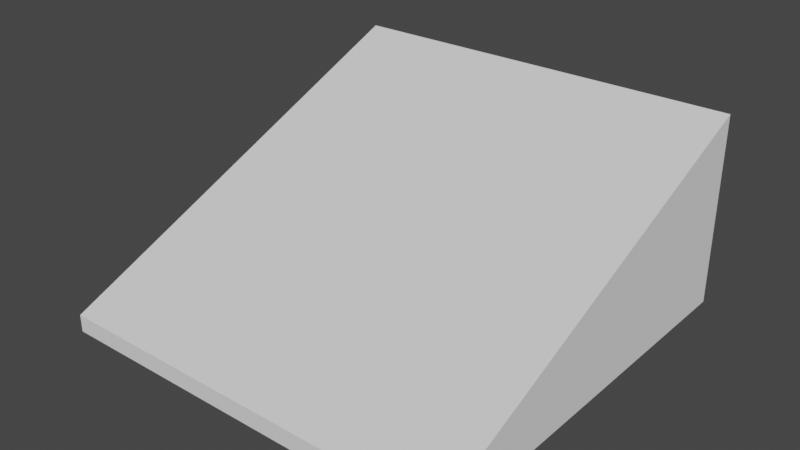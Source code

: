 # Source: Slope.blend  (saved by Blender 2.90.8; exported with 4.5.12 LTS)
import bpy
from mathutils import Matrix  # noqa: F401  (used for matrix-valued properties, if any)

bpy.ops.wm.read_factory_settings(use_empty=True)
scene = bpy.context.scene
scene.name = 'Scene'

# ---- collections
col_collection = bpy.data.collections.new('Collection'); scene.collection.children.link(col_collection)

# ---- world
world_world = bpy.data.worlds.new('World'); scene.world = world_world
world_world.use_nodes = True; world_world.node_tree.nodes.clear()
_N = world_world.node_tree.nodes; _L = world_world.node_tree.links
n0 = _N.new('ShaderNodeOutputWorld'); n0.name = 'World Output'; n0.location = (300, 300)
n1 = _N.new('ShaderNodeBackground'); n1.name = 'Background'; n1.location = (10, 300)
n1.inputs[0].default_value = (0.05088, 0.05088, 0.05088, 1.0)
_L.new(n1.outputs[0], n0.inputs[0])
n0.is_active_output = True
world_world.color = (0.05088, 0.05088, 0.05088)
world_world.use_sun_shadow = False
world_world.sun_shadow_jitter_overblur = 0.0

# ---- meshes
me_cube_001 = bpy.data.meshes.new('Cube.001')
me_cube_001.from_pydata([(-1.0, -1.0, 0.003315), (-1.0, -1.0, 0.08786), (-1.0, 1.0, 0.003315), (-1.0, 1.0, 0.9327), (1.0, -1.0, 0.003315), (1.0, -1.0, 0.08786), (1.0, 1.0, 0.003315), (1.0, 1.0, 0.9327)], [], [(0, 1, 3, 2), (2, 3, 7, 6), (6, 7, 5, 4), (4, 5, 1, 0), (2, 6, 4, 0), (7, 3, 1, 5)])
_uv = me_cube_001.uv_layers.new(name='UVMap')
_uv.uv.foreach_set('vector', [0.375, 0.0, 0.625, 0.0, 0.625, 0.25, 0.375, 0.25, 0.375, 0.25, 0.625, 0.25, 0.625, 0.5, 0.375, 0.5, 0.375, 0.5, 0.625, 0.5, 0.625, 0.75, 0.375, 0.75, 0.375, 0.75, 0.625, 0.75, 0.625, 1.0, 0.375, 1.0, 0.125, 0.5, 0.375, 0.5, 0.375, 0.75, 0.125, 0.75, 0.625, 0.5, 0.875, 0.5, 0.875, 0.75, 0.625, 0.75])
me_cube_001.use_remesh_fix_poles = True
me_cube_001.use_remesh_preserve_attributes = False
me_cube_001.use_mirror_vertex_groups = False
me_cube_001.update()

# ---- objects
ob_cube = bpy.data.objects.new('Cube', me_cube_001)

# ---- transforms, parenting, visibility, modifiers, constraints
ob_cube.location = (0.0, 0.0, 0.0)
ob_cube.lineart.crease_threshold = 0.0

# ---- collection membership
col_collection.objects.link(ob_cube)

# ---- scene / render settings (as saved in the file)
scene.frame_start = 1; scene.frame_end = 250; scene.frame_set(1)
scene.render.engine = 'BLENDER_EEVEE_NEXT'
scene.cycles.use_denoising = False
scene.cycles.samples = 128
scene.cycles.sampling_pattern = 'TABULATED_SOBOL'
scene.cycles.use_adaptive_sampling = False
scene.cycles.use_light_tree = False
scene.view_settings.view_transform = 'Filmic'
bpy.context.view_layer.update()

# ---- added for rendering (the .blend has no active camera and no usable light): camera, sun
cam_auto = bpy.data.cameras.new('AutoCamera')
cam_auto.lens = 50.0
cam_auto.sensor_width = 36.0
cam_auto.clip_end = 1000.0
ob_auto_camera = bpy.data.objects.new('AutoCamera', cam_auto)
scene.collection.objects.link(ob_auto_camera)
ob_auto_camera.location = (2.75457, -3.30549, 2.67165)
ob_auto_camera.rotation_euler = (1.09748, -7.21219e-08, 0.694738)
scene.camera = ob_auto_camera
light_auto_sun = bpy.data.lights.new('AutoSun', 'SUN')
light_auto_sun.energy = 3.0
light_auto_sun.angle = 0.0523599
ob_auto_sun = bpy.data.objects.new('AutoSun', light_auto_sun)
scene.collection.objects.link(ob_auto_sun)
ob_auto_sun.rotation_euler = (0.872665, 0.174533, 0.523599)
bpy.context.view_layer.update()
